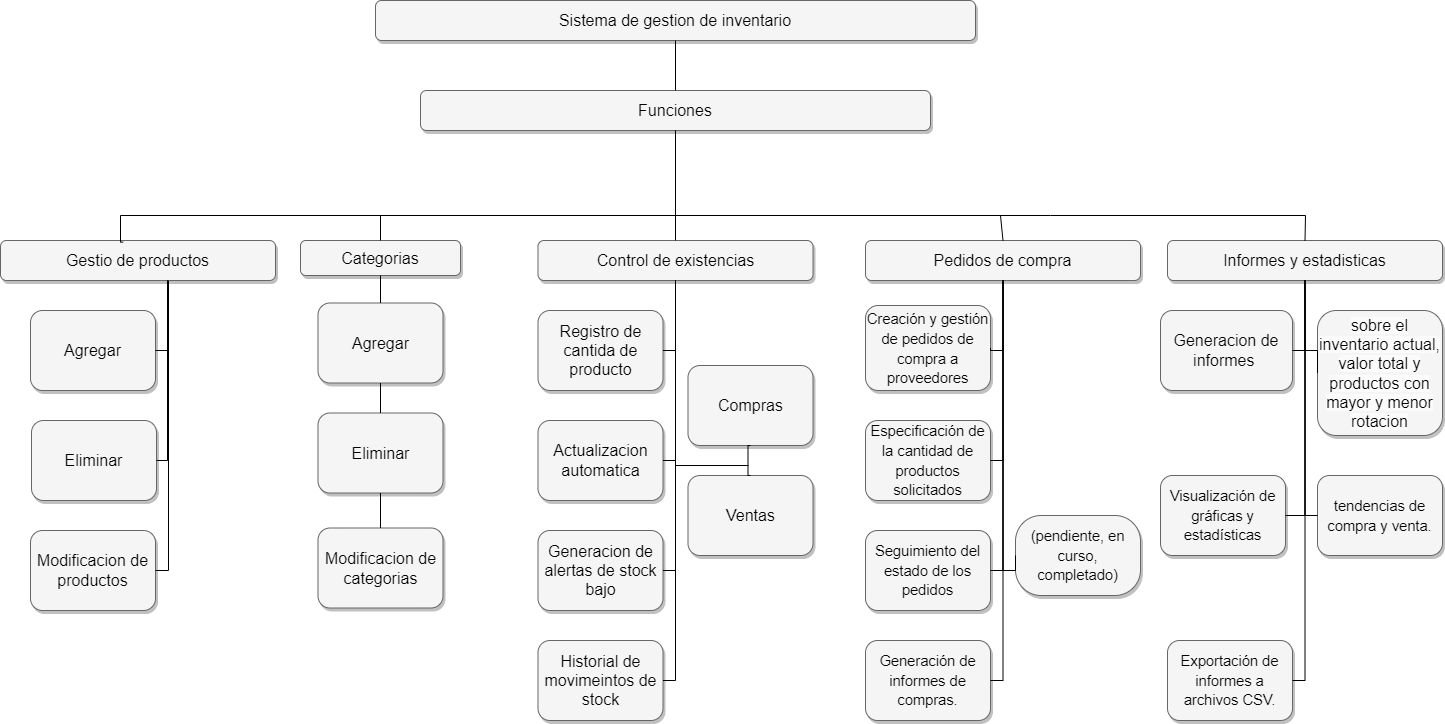

The diagram above was exported from draw.io. Its source (the exported page's mxGraphModel, read from the mxfile embedded in the PNG):
<mxGraphModel dx="1104" dy="516" grid="1" gridSize="10" guides="1" tooltips="1" connect="1" arrows="1" fold="1" page="1" pageScale="1.5" pageWidth="1169" pageHeight="826" background="none" math="0" shadow="0">
  <root>
    <mxCell id="0" style=";html=1;" />
    <mxCell id="1" style=";html=1;" parent="0" />
    <mxCell id="303ed1de8c2c98b4-3" value="Sistema de gestion de inventario" style="whiteSpace=wrap;html=1;rounded=1;shadow=1;strokeWidth=1;fontSize=16;align=center;fillColor=#f5f5f5;strokeColor=#666666;" parent="1" vertex="1">
      <mxGeometry x="585" y="245" width="600" height="40" as="geometry" />
    </mxCell>
    <mxCell id="303ed1de8c2c98b4-4" value="Funciones" style="whiteSpace=wrap;html=1;rounded=1;shadow=1;strokeWidth=1;fontSize=16;align=center;fillColor=#f5f5f5;strokeColor=#666666;" parent="1" vertex="1">
      <mxGeometry x="630" y="335" width="510" height="40" as="geometry" />
    </mxCell>
    <mxCell id="303ed1de8c2c98b4-5" value="Control de existencias" style="whiteSpace=wrap;html=1;rounded=1;shadow=1;strokeWidth=1;fontSize=16;align=center;fillColor=#f5f5f5;strokeColor=#666666;" parent="1" vertex="1">
      <mxGeometry x="747.5" y="485" width="275" height="40" as="geometry" />
    </mxCell>
    <mxCell id="303ed1de8c2c98b4-6" value="Pedidos de compra" style="whiteSpace=wrap;html=1;rounded=1;shadow=1;strokeWidth=1;fontSize=16;align=center;fillColor=#f5f5f5;strokeColor=#666666;" parent="1" vertex="1">
      <mxGeometry x="1075" y="485" width="275" height="40" as="geometry" />
    </mxCell>
    <mxCell id="303ed1de8c2c98b4-7" value="Gestio de productos" style="whiteSpace=wrap;html=1;rounded=1;shadow=1;strokeWidth=1;fontSize=16;align=center;fillColor=#f5f5f5;strokeColor=#666666;" parent="1" vertex="1">
      <mxGeometry x="210" y="485" width="275" height="40" as="geometry" />
    </mxCell>
    <mxCell id="303ed1de8c2c98b4-8" value="Informes y estadisticas" style="whiteSpace=wrap;html=1;rounded=1;shadow=1;strokeWidth=1;fontSize=16;align=center;fillColor=#f5f5f5;strokeColor=#666666;" parent="1" vertex="1">
      <mxGeometry x="1377" y="485" width="275" height="40" as="geometry" />
    </mxCell>
    <mxCell id="303ed1de8c2c98b4-10" value="Registro de cantida de producto" style="whiteSpace=wrap;html=1;rounded=1;shadow=1;strokeWidth=1;fontSize=16;align=center;fillColor=#f5f5f5;strokeColor=#666666;" parent="1" vertex="1">
      <mxGeometry x="747.5" y="555" width="125" height="80" as="geometry" />
    </mxCell>
    <mxCell id="303ed1de8c2c98b4-13" value="&lt;b id=&quot;docs-internal-guid-4f682d08-7fff-4993-41b1-5607659ffe4b&quot; style=&quot;font-weight:normal;&quot;&gt;&lt;span style=&quot;font-size: 11pt; font-family: Arial, sans-serif; color: rgb(0, 0, 0); background-color: transparent; font-weight: 400; font-style: normal; font-variant: normal; text-decoration: none; vertical-align: baseline;&quot;&gt;Creación y gestión de pedidos de compra a proveedores&lt;/span&gt;&lt;/b&gt;" style="whiteSpace=wrap;html=1;rounded=1;shadow=1;strokeWidth=1;fontSize=16;align=center;fillColor=#f5f5f5;strokeColor=#666666;" parent="1" vertex="1">
      <mxGeometry x="1075" y="550" width="125" height="85" as="geometry" />
    </mxCell>
    <mxCell id="303ed1de8c2c98b4-15" value="Agregar" style="whiteSpace=wrap;html=1;rounded=1;shadow=1;strokeWidth=1;fontSize=16;align=center;fillColor=#f5f5f5;strokeColor=#666666;" parent="1" vertex="1">
      <mxGeometry x="240" y="555" width="125" height="80" as="geometry" />
    </mxCell>
    <mxCell id="303ed1de8c2c98b4-16" value="Modificacion de productos" style="whiteSpace=wrap;html=1;rounded=1;shadow=1;strokeWidth=1;fontSize=16;align=center;fillColor=#f5f5f5;strokeColor=#666666;" parent="1" vertex="1">
      <mxGeometry x="240" y="775" width="125" height="80" as="geometry" />
    </mxCell>
    <mxCell id="303ed1de8c2c98b4-17" value="Generacion de informes&amp;nbsp;" style="whiteSpace=wrap;html=1;rounded=1;shadow=1;strokeWidth=1;fontSize=16;align=center;fillColor=#f5f5f5;strokeColor=#666666;" parent="1" vertex="1">
      <mxGeometry x="1370" y="555" width="132" height="80" as="geometry" />
    </mxCell>
    <mxCell id="303ed1de8c2c98b4-18" value="&lt;span style=&quot;color: rgb(0, 0, 0); font-family: Helvetica; font-size: 16px; font-style: normal; font-variant-ligatures: normal; font-variant-caps: normal; font-weight: 400; letter-spacing: normal; orphans: 2; text-align: center; text-indent: 0px; text-transform: none; widows: 2; word-spacing: 0px; -webkit-text-stroke-width: 0px; background-color: rgb(251, 251, 251); text-decoration-thickness: initial; text-decoration-style: initial; text-decoration-color: initial; float: none; display: inline !important;&quot;&gt;sobre el inventario actual, valor total y productos con mayor y menor rotacion&lt;/span&gt;" style="whiteSpace=wrap;html=1;rounded=1;shadow=1;strokeWidth=1;fontSize=16;align=center;fillColor=#f5f5f5;strokeColor=#666666;" parent="1" vertex="1">
      <mxGeometry x="1527" y="555" width="125" height="125" as="geometry" />
    </mxCell>
    <mxCell id="303ed1de8c2c98b4-21" value="Actualizacion automatica" style="whiteSpace=wrap;html=1;rounded=1;shadow=1;strokeWidth=1;fontSize=16;align=center;fillColor=#f5f5f5;strokeColor=#666666;" parent="1" vertex="1">
      <mxGeometry x="747.5" y="665" width="125" height="80" as="geometry" />
    </mxCell>
    <mxCell id="303ed1de8c2c98b4-22" value="Compras" style="whiteSpace=wrap;html=1;rounded=1;shadow=1;strokeWidth=1;fontSize=16;align=center;fillColor=#f5f5f5;strokeColor=#666666;" parent="1" vertex="1">
      <mxGeometry x="897.5" y="610" width="125" height="80" as="geometry" />
    </mxCell>
    <mxCell id="303ed1de8c2c98b4-23" value="&lt;b id=&quot;docs-internal-guid-924f220e-7fff-d613-0014-4ca356d42625&quot; style=&quot;font-weight:normal;&quot;&gt;&lt;span style=&quot;font-size: 11pt; font-family: Arial, sans-serif; color: rgb(0, 0, 0); background-color: transparent; font-weight: 400; font-style: normal; font-variant: normal; text-decoration: none; vertical-align: baseline;&quot;&gt;Especificación de la cantidad de productos solicitados&lt;/span&gt;&lt;/b&gt;" style="whiteSpace=wrap;html=1;rounded=1;shadow=1;strokeWidth=1;fontSize=16;align=center;fillColor=#f5f5f5;strokeColor=#666666;" parent="1" vertex="1">
      <mxGeometry x="1075" y="665" width="125" height="80" as="geometry" />
    </mxCell>
    <mxCell id="303ed1de8c2c98b4-27" value="&lt;b id=&quot;docs-internal-guid-8431360d-7fff-6701-7684-74e7698835fc&quot; style=&quot;font-weight:normal;&quot;&gt;&lt;span style=&quot;font-size: 11pt; font-family: Arial, sans-serif; color: rgb(0, 0, 0); background-color: transparent; font-weight: 400; font-style: normal; font-variant: normal; text-decoration: none; vertical-align: baseline;&quot;&gt;Visualización de gráficas y estadísticas&lt;/span&gt;&lt;/b&gt;" style="whiteSpace=wrap;html=1;rounded=1;shadow=1;strokeWidth=1;fontSize=16;align=center;fillColor=#f5f5f5;strokeColor=#666666;" parent="1" vertex="1">
      <mxGeometry x="1370" y="720" width="125" height="80" as="geometry" />
    </mxCell>
    <mxCell id="303ed1de8c2c98b4-31" value="Generacion de alertas de stock bajo" style="whiteSpace=wrap;html=1;rounded=1;shadow=1;strokeWidth=1;fontSize=16;align=center;fillColor=#f5f5f5;strokeColor=#666666;" parent="1" vertex="1">
      <mxGeometry x="747.5" y="775" width="125" height="80" as="geometry" />
    </mxCell>
    <mxCell id="303ed1de8c2c98b4-33" value="&lt;b id=&quot;docs-internal-guid-d13e09bd-7fff-3dac-526d-57ffce522f2f&quot; style=&quot;font-weight:normal;&quot;&gt;&lt;span style=&quot;font-size: 11pt; font-family: Arial, sans-serif; color: rgb(0, 0, 0); background-color: transparent; font-weight: 400; font-style: normal; font-variant: normal; text-decoration: none; vertical-align: baseline;&quot;&gt;Seguimiento del estado de los pedidos&lt;/span&gt;&lt;/b&gt;" style="whiteSpace=wrap;html=1;rounded=1;shadow=1;strokeWidth=1;fontSize=16;align=center;fillColor=#f5f5f5;strokeColor=#666666;" parent="1" vertex="1">
      <mxGeometry x="1075" y="775" width="125" height="80" as="geometry" />
    </mxCell>
    <mxCell id="303ed1de8c2c98b4-37" value="&lt;span style=&quot;background-color: transparent; font-family: Arial, sans-serif; font-size: 11pt; text-align: justify;&quot;&gt;tendencias de compra y venta.&lt;/span&gt;" style="whiteSpace=wrap;html=1;rounded=1;shadow=1;strokeWidth=1;fontSize=16;align=center;fillColor=#f5f5f5;strokeColor=#666666;" parent="1" vertex="1">
      <mxGeometry x="1527" y="720" width="125" height="80" as="geometry" />
    </mxCell>
    <mxCell id="303ed1de8c2c98b4-41" value="Historial de movimeintos de stock" style="whiteSpace=wrap;html=1;rounded=1;shadow=1;strokeWidth=1;fontSize=16;align=center;fillColor=#f5f5f5;strokeColor=#666666;" parent="1" vertex="1">
      <mxGeometry x="747.5" y="885" width="125" height="80" as="geometry" />
    </mxCell>
    <mxCell id="303ed1de8c2c98b4-47" value="&lt;b id=&quot;docs-internal-guid-9d02fc5d-7fff-56cb-ff4f-c389890d9be6&quot; style=&quot;font-weight:normal;&quot;&gt;&lt;span style=&quot;font-size: 11pt; font-family: Arial, sans-serif; color: rgb(0, 0, 0); background-color: transparent; font-weight: 400; font-style: normal; font-variant: normal; text-decoration: none; vertical-align: baseline;&quot;&gt;Exportación de informes a archivos CSV.&lt;/span&gt;&lt;/b&gt;" style="whiteSpace=wrap;html=1;rounded=1;shadow=1;strokeWidth=1;fontSize=16;align=center;fillColor=#f5f5f5;strokeColor=#666666;" parent="1" vertex="1">
      <mxGeometry x="1377" y="885" width="125" height="80" as="geometry" />
    </mxCell>
    <mxCell id="303ed1de8c2c98b4-69" value="Eliminar" style="whiteSpace=wrap;html=1;rounded=1;shadow=1;strokeWidth=1;fontSize=16;align=center;fillColor=#f5f5f5;strokeColor=#666666;" parent="1" vertex="1">
      <mxGeometry x="241" y="665" width="125" height="80" as="geometry" />
    </mxCell>
    <mxCell id="303ed1de8c2c98b4-74" value="&lt;b id=&quot;docs-internal-guid-2fd33a4b-7fff-33e7-b4db-ccc42155441e&quot; style=&quot;font-weight:normal;&quot;&gt;&lt;span style=&quot;font-size: 11pt; font-family: Arial, sans-serif; color: rgb(0, 0, 0); background-color: transparent; font-weight: 400; font-style: normal; font-variant: normal; text-decoration: none; vertical-align: baseline;&quot;&gt;(pendiente, en curso, completado)&lt;/span&gt;&lt;/b&gt;" style="whiteSpace=wrap;html=1;rounded=1;shadow=1;strokeWidth=1;fontSize=16;align=center;fillColor=#f5f5f5;strokeColor=#666666;arcSize=32;" parent="1" vertex="1">
      <mxGeometry x="1225" y="760" width="125" height="80" as="geometry" />
    </mxCell>
    <mxCell id="303ed1de8c2c98b4-75" value="&lt;b id=&quot;docs-internal-guid-d586fcba-7fff-be40-58eb-6ce01e9f8e6f&quot; style=&quot;font-weight:normal;&quot;&gt;&lt;span style=&quot;font-size: 11pt; font-family: Arial, sans-serif; color: rgb(0, 0, 0); background-color: transparent; font-weight: 400; font-style: normal; font-variant: normal; text-decoration: none; vertical-align: baseline;&quot;&gt;Generación de informes de compras.&lt;/span&gt;&lt;/b&gt;" style="whiteSpace=wrap;html=1;rounded=1;shadow=1;strokeWidth=1;fontSize=16;align=center;fillColor=#f5f5f5;strokeColor=#666666;" parent="1" vertex="1">
      <mxGeometry x="1075" y="885" width="125" height="80" as="geometry" />
    </mxCell>
    <mxCell id="303ed1de8c2c98b4-76" value="Ventas" style="whiteSpace=wrap;html=1;rounded=1;shadow=1;strokeWidth=1;fontSize=16;align=center;fillColor=#f5f5f5;strokeColor=#666666;" parent="1" vertex="1">
      <mxGeometry x="897.5" y="720" width="125" height="80" as="geometry" />
    </mxCell>
    <mxCell id="303ed1de8c2c98b4-79" style="edgeStyle=orthogonalEdgeStyle;html=1;startSize=6;endFill=0;endSize=6;strokeWidth=1;fontSize=16;rounded=0;endArrow=none;" parent="1" source="303ed1de8c2c98b4-3" target="303ed1de8c2c98b4-4" edge="1">
      <mxGeometry relative="1" as="geometry" />
    </mxCell>
    <mxCell id="303ed1de8c2c98b4-82" style="edgeStyle=orthogonalEdgeStyle;html=1;startSize=6;endFill=0;endSize=6;strokeWidth=1;fontSize=16;rounded=0;endArrow=none;entryX=0.446;entryY=0.04;entryDx=0;entryDy=0;entryPerimeter=0;" parent="1" target="303ed1de8c2c98b4-7" edge="1">
      <mxGeometry relative="1" as="geometry">
        <Array as="points">
          <mxPoint x="330" y="460" />
          <mxPoint x="330" y="487" />
        </Array>
        <mxPoint x="1007" y="460" as="sourcePoint" />
      </mxGeometry>
    </mxCell>
    <mxCell id="303ed1de8c2c98b4-85" style="edgeStyle=orthogonalEdgeStyle;html=1;startSize=6;endFill=0;endSize=6;strokeWidth=1;fontSize=16;rounded=0;entryX=1;entryY=0.5;endArrow=none;" parent="1" source="303ed1de8c2c98b4-5" target="303ed1de8c2c98b4-10" edge="1">
      <mxGeometry relative="1" as="geometry">
        <Array as="points">
          <mxPoint x="885.5" y="595" />
        </Array>
      </mxGeometry>
    </mxCell>
    <mxCell id="303ed1de8c2c98b4-86" style="edgeStyle=orthogonalEdgeStyle;html=1;startSize=6;endFill=0;endSize=6;strokeWidth=1;fontSize=16;rounded=0;entryX=1;entryY=0.5;endArrow=none;" parent="1" source="303ed1de8c2c98b4-5" target="303ed1de8c2c98b4-21" edge="1">
      <mxGeometry relative="1" as="geometry">
        <Array as="points">
          <mxPoint x="885.5" y="705" />
        </Array>
      </mxGeometry>
    </mxCell>
    <mxCell id="303ed1de8c2c98b4-87" style="edgeStyle=orthogonalEdgeStyle;html=1;startSize=6;endFill=0;endSize=6;strokeWidth=1;fontSize=16;rounded=0;entryX=1;entryY=0.5;endArrow=none;" parent="1" source="303ed1de8c2c98b4-5" target="303ed1de8c2c98b4-31" edge="1">
      <mxGeometry relative="1" as="geometry">
        <Array as="points">
          <mxPoint x="885.5" y="815" />
        </Array>
      </mxGeometry>
    </mxCell>
    <mxCell id="303ed1de8c2c98b4-88" style="edgeStyle=orthogonalEdgeStyle;html=1;startSize=6;endFill=0;endSize=6;strokeWidth=1;fontSize=16;rounded=0;endArrow=none;entryX=1;entryY=0.5;" parent="1" source="303ed1de8c2c98b4-5" target="303ed1de8c2c98b4-41" edge="1">
      <mxGeometry relative="1" as="geometry">
        <Array as="points">
          <mxPoint x="885.5" y="925" />
        </Array>
      </mxGeometry>
    </mxCell>
    <mxCell id="303ed1de8c2c98b4-90" style="edgeStyle=orthogonalEdgeStyle;html=1;startSize=6;endFill=0;endSize=6;strokeWidth=1;fontSize=16;rounded=0;entryX=0.5;entryY=1;endArrow=none;entryDx=0;entryDy=0;" parent="1" source="303ed1de8c2c98b4-5" target="303ed1de8c2c98b4-22" edge="1">
      <mxGeometry relative="1" as="geometry">
        <Array as="points">
          <mxPoint x="885.5" y="710" />
          <mxPoint x="957.5" y="710" />
          <mxPoint x="957.5" y="690" />
        </Array>
      </mxGeometry>
    </mxCell>
    <mxCell id="303ed1de8c2c98b4-91" style="edgeStyle=orthogonalEdgeStyle;html=1;startSize=6;endFill=0;endSize=6;strokeWidth=1;fontSize=16;rounded=0;entryX=0.5;entryY=0;endArrow=none;entryDx=0;entryDy=0;" parent="1" source="303ed1de8c2c98b4-5" target="303ed1de8c2c98b4-76" edge="1">
      <mxGeometry relative="1" as="geometry">
        <Array as="points">
          <mxPoint x="885.5" y="710" />
          <mxPoint x="957.5" y="710" />
          <mxPoint x="957.5" y="720" />
        </Array>
      </mxGeometry>
    </mxCell>
    <mxCell id="303ed1de8c2c98b4-92" style="edgeStyle=orthogonalEdgeStyle;html=1;startSize=6;endFill=0;endSize=6;strokeWidth=1;fontSize=16;rounded=0;endArrow=none;entryX=1;entryY=0.5;" parent="1" source="303ed1de8c2c98b4-6" target="303ed1de8c2c98b4-13" edge="1">
      <mxGeometry relative="1" as="geometry">
        <Array as="points">
          <mxPoint x="1212" y="595" />
        </Array>
      </mxGeometry>
    </mxCell>
    <mxCell id="303ed1de8c2c98b4-93" style="edgeStyle=orthogonalEdgeStyle;html=1;startSize=6;endFill=0;endSize=6;strokeWidth=1;fontSize=16;rounded=0;endArrow=none;entryX=1;entryY=0.5;" parent="1" source="303ed1de8c2c98b4-6" target="303ed1de8c2c98b4-23" edge="1">
      <mxGeometry relative="1" as="geometry">
        <Array as="points">
          <mxPoint x="1213" y="705" />
        </Array>
      </mxGeometry>
    </mxCell>
    <mxCell id="303ed1de8c2c98b4-94" style="edgeStyle=orthogonalEdgeStyle;html=1;startSize=6;endFill=0;endSize=6;strokeWidth=1;fontSize=16;rounded=0;endArrow=none;entryX=1;entryY=0.5;" parent="1" source="303ed1de8c2c98b4-6" target="303ed1de8c2c98b4-33" edge="1">
      <mxGeometry relative="1" as="geometry">
        <Array as="points">
          <mxPoint x="1212" y="815" />
        </Array>
      </mxGeometry>
    </mxCell>
    <mxCell id="303ed1de8c2c98b4-95" style="edgeStyle=orthogonalEdgeStyle;html=1;startSize=6;endFill=0;endSize=6;strokeWidth=1;fontSize=16;rounded=0;endArrow=none;entryX=1;entryY=0.5;" parent="1" source="303ed1de8c2c98b4-6" target="303ed1de8c2c98b4-75" edge="1">
      <mxGeometry relative="1" as="geometry">
        <Array as="points">
          <mxPoint x="1212" y="925" />
        </Array>
      </mxGeometry>
    </mxCell>
    <mxCell id="303ed1de8c2c98b4-98" style="edgeStyle=orthogonalEdgeStyle;html=1;startSize=6;endFill=0;endSize=6;strokeWidth=1;fontSize=16;rounded=0;endArrow=none;entryX=0;entryY=0.5;" parent="1" source="303ed1de8c2c98b4-6" target="303ed1de8c2c98b4-74" edge="1">
      <mxGeometry relative="1" as="geometry">
        <Array as="points">
          <mxPoint x="1212" y="815" />
        </Array>
      </mxGeometry>
    </mxCell>
    <mxCell id="303ed1de8c2c98b4-99" style="edgeStyle=orthogonalEdgeStyle;html=1;startSize=6;endFill=0;endSize=6;strokeWidth=1;fontSize=16;rounded=0;endArrow=none;entryX=1;entryY=0.5;" parent="1" source="303ed1de8c2c98b4-7" target="303ed1de8c2c98b4-15" edge="1">
      <mxGeometry relative="1" as="geometry">
        <Array as="points">
          <mxPoint x="377" y="595" />
        </Array>
      </mxGeometry>
    </mxCell>
    <mxCell id="303ed1de8c2c98b4-100" style="edgeStyle=orthogonalEdgeStyle;html=1;startSize=6;endFill=0;endSize=6;strokeWidth=1;fontSize=16;rounded=0;endArrow=none;entryX=1;entryY=0.5;" parent="1" source="303ed1de8c2c98b4-7" target="303ed1de8c2c98b4-69" edge="1">
      <mxGeometry relative="1" as="geometry">
        <Array as="points">
          <mxPoint x="377" y="705" />
        </Array>
      </mxGeometry>
    </mxCell>
    <mxCell id="303ed1de8c2c98b4-101" style="edgeStyle=orthogonalEdgeStyle;html=1;startSize=6;endFill=0;endSize=6;strokeWidth=1;fontSize=16;rounded=0;endArrow=none;entryX=1;entryY=0.5;entryDx=0;entryDy=0;" parent="1" source="303ed1de8c2c98b4-7" target="303ed1de8c2c98b4-16" edge="1">
      <mxGeometry relative="1" as="geometry">
        <Array as="points">
          <mxPoint x="378" y="815" />
        </Array>
      </mxGeometry>
    </mxCell>
    <mxCell id="303ed1de8c2c98b4-103" style="edgeStyle=orthogonalEdgeStyle;html=1;startSize=6;endFill=0;endSize=6;strokeWidth=1;fontSize=16;rounded=0;endArrow=none;entryX=1;entryY=0.5;" parent="1" source="303ed1de8c2c98b4-8" target="303ed1de8c2c98b4-17" edge="1">
      <mxGeometry relative="1" as="geometry">
        <Array as="points">
          <mxPoint x="1515" y="595" />
        </Array>
      </mxGeometry>
    </mxCell>
    <mxCell id="303ed1de8c2c98b4-104" style="edgeStyle=orthogonalEdgeStyle;html=1;startSize=6;endFill=0;endSize=6;strokeWidth=1;fontSize=16;rounded=0;endArrow=none;entryX=0;entryY=0.5;" parent="1" source="303ed1de8c2c98b4-8" target="303ed1de8c2c98b4-18" edge="1">
      <mxGeometry relative="1" as="geometry">
        <Array as="points">
          <mxPoint x="1515" y="595" />
        </Array>
      </mxGeometry>
    </mxCell>
    <mxCell id="303ed1de8c2c98b4-105" style="edgeStyle=orthogonalEdgeStyle;html=1;startSize=6;endFill=0;endSize=6;strokeWidth=1;fontSize=16;rounded=0;endArrow=none;entryX=1;entryY=0.5;" parent="1" source="303ed1de8c2c98b4-8" target="303ed1de8c2c98b4-27" edge="1">
      <mxGeometry relative="1" as="geometry">
        <Array as="points">
          <mxPoint x="1515" y="760" />
        </Array>
      </mxGeometry>
    </mxCell>
    <mxCell id="303ed1de8c2c98b4-106" style="edgeStyle=orthogonalEdgeStyle;html=1;startSize=6;endFill=0;endSize=6;strokeWidth=1;fontSize=16;rounded=0;endArrow=none;entryX=0;entryY=0.5;entryDx=0;entryDy=0;" parent="1" source="303ed1de8c2c98b4-8" target="303ed1de8c2c98b4-37" edge="1">
      <mxGeometry relative="1" as="geometry">
        <Array as="points">
          <mxPoint x="1515" y="760" />
        </Array>
        <mxPoint x="1530" y="750" as="targetPoint" />
      </mxGeometry>
    </mxCell>
    <mxCell id="303ed1de8c2c98b4-107" style="edgeStyle=orthogonalEdgeStyle;html=1;startSize=6;endFill=0;endSize=6;strokeWidth=1;fontSize=16;rounded=0;endArrow=none;entryX=1;entryY=0.5;" parent="1" source="303ed1de8c2c98b4-8" target="303ed1de8c2c98b4-47" edge="1">
      <mxGeometry relative="1" as="geometry">
        <Array as="points">
          <mxPoint x="1515" y="925" />
        </Array>
      </mxGeometry>
    </mxCell>
    <mxCell id="bxe7lBiWLdBVoD5nnJqi-3" value="" style="endArrow=none;html=1;rounded=0;entryX=0.5;entryY=1;entryDx=0;entryDy=0;exitX=0.5;exitY=0;exitDx=0;exitDy=0;" parent="1" source="303ed1de8c2c98b4-8" target="303ed1de8c2c98b4-4" edge="1">
      <mxGeometry width="50" height="50" relative="1" as="geometry">
        <mxPoint x="1630" y="490" as="sourcePoint" />
        <mxPoint x="1110" y="730" as="targetPoint" />
        <Array as="points">
          <mxPoint x="1515" y="460" />
          <mxPoint x="1260" y="460" />
          <mxPoint x="885" y="460" />
        </Array>
      </mxGeometry>
    </mxCell>
    <mxCell id="bxe7lBiWLdBVoD5nnJqi-4" value="Agregar" style="whiteSpace=wrap;html=1;rounded=1;shadow=1;strokeWidth=1;fontSize=16;align=center;fillColor=#f5f5f5;strokeColor=#666666;" parent="1" vertex="1">
      <mxGeometry x="527.5" y="547.5" width="125" height="80" as="geometry" />
    </mxCell>
    <mxCell id="bxe7lBiWLdBVoD5nnJqi-5" value="Modificacion de categorias" style="whiteSpace=wrap;html=1;rounded=1;shadow=1;strokeWidth=1;fontSize=16;align=center;fillColor=#f5f5f5;strokeColor=#666666;" parent="1" vertex="1">
      <mxGeometry x="527.5" y="772.5" width="125" height="80" as="geometry" />
    </mxCell>
    <mxCell id="bxe7lBiWLdBVoD5nnJqi-6" value="Eliminar" style="whiteSpace=wrap;html=1;rounded=1;shadow=1;strokeWidth=1;fontSize=16;align=center;fillColor=#f5f5f5;strokeColor=#666666;" parent="1" vertex="1">
      <mxGeometry x="527.5" y="657.5" width="125" height="80" as="geometry" />
    </mxCell>
    <mxCell id="bxe7lBiWLdBVoD5nnJqi-7" value="Categorias" style="whiteSpace=wrap;html=1;rounded=1;shadow=1;strokeWidth=1;fontSize=16;align=center;fillColor=#f5f5f5;strokeColor=#666666;" parent="1" vertex="1">
      <mxGeometry x="510" y="485" width="160" height="35" as="geometry" />
    </mxCell>
    <mxCell id="bxe7lBiWLdBVoD5nnJqi-8" value="" style="endArrow=none;html=1;rounded=0;entryX=0.5;entryY=1;entryDx=0;entryDy=0;exitX=0.5;exitY=0;exitDx=0;exitDy=0;" parent="1" source="bxe7lBiWLdBVoD5nnJqi-5" target="bxe7lBiWLdBVoD5nnJqi-6" edge="1">
      <mxGeometry width="50" height="50" relative="1" as="geometry">
        <mxPoint x="1007" y="777.5" as="sourcePoint" />
        <mxPoint x="1057" y="727.5" as="targetPoint" />
      </mxGeometry>
    </mxCell>
    <mxCell id="bxe7lBiWLdBVoD5nnJqi-9" value="" style="endArrow=none;html=1;rounded=0;entryX=0.5;entryY=1;entryDx=0;entryDy=0;exitX=0.5;exitY=0;exitDx=0;exitDy=0;" parent="1" source="bxe7lBiWLdBVoD5nnJqi-6" target="bxe7lBiWLdBVoD5nnJqi-4" edge="1">
      <mxGeometry width="50" height="50" relative="1" as="geometry">
        <mxPoint x="1007" y="777.5" as="sourcePoint" />
        <mxPoint x="1057" y="727.5" as="targetPoint" />
      </mxGeometry>
    </mxCell>
    <mxCell id="bxe7lBiWLdBVoD5nnJqi-10" value="" style="endArrow=none;html=1;rounded=0;entryX=0.5;entryY=1;entryDx=0;entryDy=0;exitX=0.5;exitY=0;exitDx=0;exitDy=0;" parent="1" source="bxe7lBiWLdBVoD5nnJqi-4" target="bxe7lBiWLdBVoD5nnJqi-7" edge="1">
      <mxGeometry width="50" height="50" relative="1" as="geometry">
        <mxPoint x="1010" y="777.5" as="sourcePoint" />
        <mxPoint x="1060" y="727.5" as="targetPoint" />
      </mxGeometry>
    </mxCell>
    <mxCell id="bxe7lBiWLdBVoD5nnJqi-12" value="" style="endArrow=none;html=1;rounded=0;entryX=0.5;entryY=1;entryDx=0;entryDy=0;exitX=0.5;exitY=0;exitDx=0;exitDy=0;" parent="1" source="303ed1de8c2c98b4-6" target="303ed1de8c2c98b4-4" edge="1">
      <mxGeometry width="50" height="50" relative="1" as="geometry">
        <mxPoint x="1050" y="780" as="sourcePoint" />
        <mxPoint x="1100" y="730" as="targetPoint" />
        <Array as="points">
          <mxPoint x="1210" y="460" />
          <mxPoint x="885" y="460" />
        </Array>
      </mxGeometry>
    </mxCell>
    <mxCell id="bxe7lBiWLdBVoD5nnJqi-13" value="" style="endArrow=none;html=1;rounded=0;exitX=0.5;exitY=0;exitDx=0;exitDy=0;" parent="1" source="bxe7lBiWLdBVoD5nnJqi-7" edge="1">
      <mxGeometry width="50" height="50" relative="1" as="geometry">
        <mxPoint x="1050" y="780" as="sourcePoint" />
        <mxPoint x="885" y="380" as="targetPoint" />
        <Array as="points">
          <mxPoint x="590" y="460" />
          <mxPoint x="885" y="460" />
        </Array>
      </mxGeometry>
    </mxCell>
    <mxCell id="bxe7lBiWLdBVoD5nnJqi-15" value="" style="endArrow=none;html=1;rounded=0;exitX=0.5;exitY=0;exitDx=0;exitDy=0;" parent="1" source="303ed1de8c2c98b4-5" edge="1">
      <mxGeometry width="50" height="50" relative="1" as="geometry">
        <mxPoint x="1050" y="640" as="sourcePoint" />
        <mxPoint x="885" y="460" as="targetPoint" />
      </mxGeometry>
    </mxCell>
  </root>
</mxGraphModel>